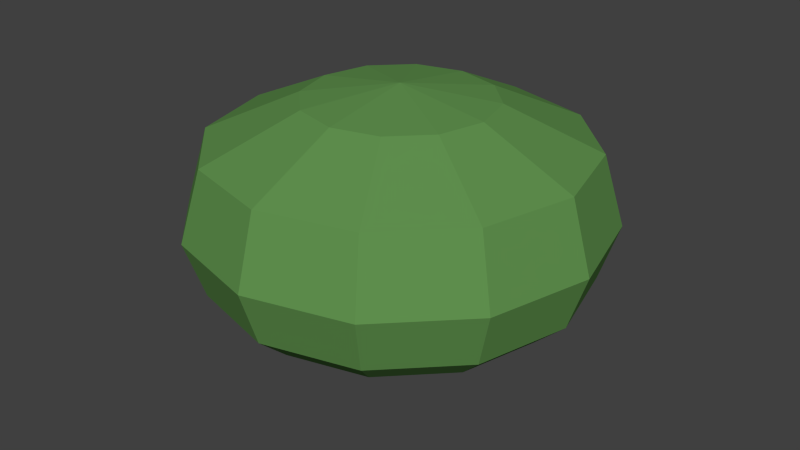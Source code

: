 # Source: tree4.blend  (saved by Blender 2.69.0; exported with 4.5.12 LTS)
import bpy
from mathutils import Matrix  # noqa: F401  (used for matrix-valued properties, if any)

bpy.ops.wm.read_factory_settings(use_empty=True)
scene = bpy.context.scene
scene.name = 'Scene'

# ---- collections
col_collection_1 = bpy.data.collections.new('Collection 1'); scene.collection.children.link(col_collection_1)

# ---- materials (node trees are filled in below, after node groups)
mat_leaves = bpy.data.materials.new('leaves')
mat_leaves.alpha_threshold = 0.0
mat_leaves.use_transparent_shadow = False
mat_leaves.diffuse_color = (0.1198, 0.2901, 0.07865, 1.0)
mat_leaves.roughness = 0.5
mat_leaves.line_color = (0.0, 0.0, 0.0, 1.0)
mat_bark = bpy.data.materials.new('bark')
mat_bark.alpha_threshold = 0.0
mat_bark.use_transparent_shadow = False
mat_bark.diffuse_color = (0.164, 0.1163, 0.07915, 1.0)
mat_bark.roughness = 0.5
mat_bark.line_color = (0.0, 0.0, 0.0, 1.0)

# ---- material node trees

# ---- world
world_world = bpy.data.worlds.new('World'); scene.world = world_world
world_world.color = (0.05088, 0.05088, 0.05088)
world_world.use_sun_shadow = False
world_world.sun_shadow_jitter_overblur = 0.0
world_world.cycles.sampling_method = 'MANUAL'
world_world.cycles.sample_map_resolution = 256

# ---- meshes
me_mesh = bpy.data.meshes.new('mesh')
me_mesh.from_pydata([(0.0, 0.5, 0.0), (0.0, 0.35, 9.0), (0.25, 0.433, 0.0), (0.175, 0.3031, 9.0), (0.433, 0.25, 0.0), (0.3031, 0.175, 9.0), (0.5, -2.186e-08, 0.0), (0.35, -1.53e-08, 9.0), (0.433, -0.25, 0.0), (0.3031, -0.175, 9.0), (0.25, -0.433, 0.0), (0.175, -0.3031, 9.0), (7.55e-08, -0.5, 0.0), (5.285e-08, -0.35, 9.0), (-0.25, -0.433, 0.0), (-0.175, -0.3031, 9.0), (-0.433, -0.25, 0.0), (-0.3031, -0.175, 9.0), (-0.5, -2.325e-07, 0.0), (-0.35, -1.627e-07, 9.0), (-0.433, 0.25, 0.0), (-0.3031, 0.175, 9.0), (-0.25, 0.433, 0.0), (-0.175, 0.3031, 9.0), (-5.691, 9.684, 5.4), (-9.784, 5.591, 5.4), (-11.28, -3.805e-06, 5.4), (-9.784, -5.591, 5.4), (-5.691, -9.684, 5.4), (-0.1, -11.18, 5.4), (5.491, -9.684, 5.4), (9.584, -5.591, 5.4), (11.08, 9.052e-07, 5.4), (9.584, 5.591, 5.4), (5.491, 9.684, 5.4), (-0.1, 11.18, 5.4), (-0.1, 2.384e-07, 20.4), (-3.421, 5.752, 19.4), (-5.852, 3.321, 19.4), (-6.742, -2.162e-06, 19.4), (-5.852, -3.321, 19.4), (-3.421, -5.752, 19.4), (-0.1, -6.642, 19.4), (3.221, -5.752, 19.4), (5.652, -3.321, 19.4), (6.542, 6.362e-07, 19.4), (5.652, 3.321, 19.4), (3.221, 5.752, 19.4), (-0.1, 6.642, 19.4), (-0.1, 13.28, 16.4), (6.542, 11.5, 16.4), (11.4, 6.642, 16.4), (13.18, 1.082e-06, 16.4), (11.4, -6.642, 16.4), (6.542, -11.5, 16.4), (-0.1, -13.28, 16.4), (-6.742, -11.5, 16.4), (-11.6, -6.642, 16.4), (-13.38, -4.514e-06, 16.4), (-11.6, 6.642, 16.4), (-6.742, 11.5, 16.4), (-7.48, 12.78, 11.4), (-12.88, 7.38, 11.4), (-14.86, -5.029e-06, 11.4), (-12.88, -7.38, 11.4), (-7.48, -12.78, 11.4), (-0.1, -14.76, 11.4), (7.28, -12.78, 11.4), (12.68, -7.38, 11.4), (14.66, 1.189e-06, 11.4), (12.68, 7.38, 11.4), (7.28, 12.78, 11.4), (-0.1, 14.76, 11.4), (-0.1, 13.42, 7.4), (6.61, 11.62, 7.4), (11.52, 6.71, 7.4), (13.32, 1.087e-06, 7.4), (11.52, -6.709, 7.4), (6.61, -11.62, 7.4), (-0.1, -13.42, 7.4), (-6.809, -11.62, 7.4), (-11.72, -6.71, 7.4), (-13.52, -4.565e-06, 7.4), (-11.72, 6.709, 7.4), (-6.81, 11.62, 7.4)], [], [(0, 1, 3, 2), (2, 3, 5, 4), (4, 5, 7, 6), (6, 7, 9, 8), (8, 9, 11, 10), (10, 11, 13, 12), (12, 13, 15, 14), (14, 15, 17, 16), (16, 17, 19, 18), (18, 19, 21, 20), (20, 21, 23, 22), (22, 23, 1, 0), (11, 9, 31, 30), (21, 19, 26, 25), (5, 3, 34, 33), (15, 13, 29, 28), (1, 23, 24, 35), (9, 7, 32, 31), (19, 17, 27, 26), (3, 1, 35, 34), (13, 11, 30, 29), (23, 21, 25, 24), (7, 5, 33, 32), (17, 15, 28, 27), (54, 53, 44, 43), (59, 58, 39, 38), (50, 49, 48, 47), (55, 54, 43, 42), (60, 59, 38, 37), (51, 50, 47, 46), (56, 55, 42, 41), (49, 60, 37, 48), (52, 51, 46, 45), (57, 56, 41, 40), (53, 52, 45, 44), (58, 57, 40, 39), (72, 61, 60, 49), (65, 66, 55, 56), (70, 71, 50, 51), (61, 62, 59, 60), (66, 67, 54, 55), (71, 72, 49, 50), (62, 63, 58, 59), (67, 68, 53, 54), (63, 64, 57, 58), (68, 69, 52, 53), (64, 65, 56, 57), (69, 70, 51, 52), (75, 74, 71, 70), (80, 79, 66, 65), (73, 84, 61, 72), (76, 75, 70, 69), (81, 80, 65, 64), (77, 76, 69, 68), (82, 81, 64, 63), (78, 77, 68, 67), (83, 82, 63, 62), (74, 73, 72, 71), (79, 78, 67, 66), (84, 83, 62, 61), (26, 27, 81, 82), (31, 32, 76, 77), (27, 28, 80, 81), (32, 33, 75, 76), (35, 24, 84, 73), (28, 29, 79, 80), (33, 34, 74, 75), (24, 25, 83, 84), (29, 30, 78, 79), (34, 35, 73, 74), (25, 26, 82, 83), (30, 31, 77, 78), (39, 40, 36), (44, 45, 36), (40, 41, 36), (45, 46, 36), (48, 37, 36), (41, 42, 36), (46, 47, 36), (37, 38, 36), (42, 43, 36), (47, 48, 36), (38, 39, 36), (43, 44, 36)])
me_mesh.polygons.foreach_set('material_index', [1, 1, 1, 1, 1, 1, 1, 1, 1, 1, 1, 1, 0, 0, 0, 0, 0, 0, 0, 0, 0, 0, 0, 0, 0, 0, 0, 0, 0, 0, 0, 0, 0, 0, 0, 0, 0, 0, 0, 0, 0, 0, 0, 0, 0, 0, 0, 0, 0, 0, 0, 0, 0, 0, 0, 0, 0, 0, 0, 0, 0, 0, 0, 0, 0, 0, 0, 0, 0, 0, 0, 0, 0, 0, 0, 0, 0, 0, 0, 0, 0, 0, 0, 0])
me_mesh.materials.append(mat_leaves)
me_mesh.materials.append(mat_bark)
me_mesh.use_remesh_preserve_volume = False
me_mesh.use_remesh_preserve_attributes = False
me_mesh.use_mirror_vertex_groups = False
me_mesh.update()

# ---- objects
ob_mesh = bpy.data.objects.new('mesh', me_mesh)

# ---- transforms, parenting, visibility, modifiers, constraints
ob_mesh.location = (0.0, 0.0, 0.0)
ob_mesh.lineart.crease_threshold = 0.0

# ---- collection membership
col_collection_1.objects.link(ob_mesh)

# ---- scene / render settings (as saved in the file)
scene.frame_start = 1; scene.frame_end = 250; scene.frame_set(1)
scene.render.engine = 'BLENDER_EEVEE_NEXT'
scene.render.image_settings.compression = 90
scene.render.resolution_percentage = 50
scene.render.dither_intensity = 0.0
scene.cycles.use_denoising = False
scene.cycles.samples = 10
scene.cycles.sampling_pattern = 'TABULATED_SOBOL'
scene.cycles.light_sampling_threshold = 0.0
scene.cycles.use_adaptive_sampling = False
scene.cycles.use_light_tree = False
scene.cycles.blur_glossy = 0.0
scene.cycles.volume_bounces = 1
scene.cycles.pixel_filter_type = 'GAUSSIAN'
scene.cycles.sample_clamp_indirect = 0.0
scene.view_settings.view_transform = 'Standard'
bpy.context.view_layer.update()

# ---- added for rendering (the .blend has no active camera and no usable light): camera, sun
cam_auto = bpy.data.cameras.new('AutoCamera')
cam_auto.lens = 50.0
cam_auto.sensor_width = 36.0
cam_auto.clip_end = 1000.0
ob_auto_camera = bpy.data.objects.new('AutoCamera', cam_auto)
scene.collection.objects.link(ob_auto_camera)
ob_auto_camera.location = (42.8929, -51.5915, 44.5943)
ob_auto_camera.rotation_euler = (1.09748, -7.21219e-08, 0.694738)
scene.camera = ob_auto_camera
light_auto_sun = bpy.data.lights.new('AutoSun', 'SUN')
light_auto_sun.energy = 3.0
light_auto_sun.angle = 0.0523599
ob_auto_sun = bpy.data.objects.new('AutoSun', light_auto_sun)
scene.collection.objects.link(ob_auto_sun)
ob_auto_sun.rotation_euler = (0.872665, 0.174533, 0.523599)
bpy.context.view_layer.update()
